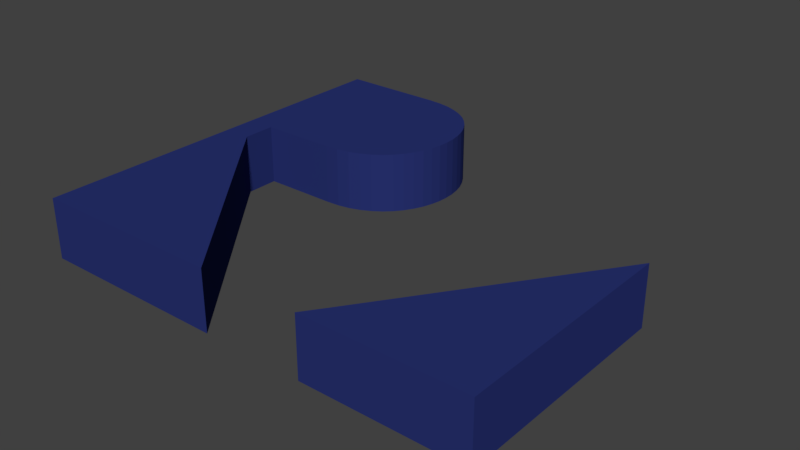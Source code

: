 # Source: logo1.blend  (saved by Blender 3.3.6; exported with 4.5.12 LTS)
import bpy
from mathutils import Matrix  # noqa: F401  (used for matrix-valued properties, if any)

bpy.ops.wm.read_factory_settings(use_empty=True)
scene = bpy.context.scene
scene.name = 'Scene'

# ---- collections
col_risc_v_logo_svg = bpy.data.collections.new('RISC-V logo.svg'); scene.collection.children.link(col_risc_v_logo_svg)

# ---- materials (node trees are filled in below, after node groups)
mat_svgmat_002 = bpy.data.materials.new('SVGMat.002')
mat_svgmat_002.use_transparent_shadow = False
mat_svgmat_002.diffuse_color = (0.02122, 0.0319, 0.1651, 1.0)

# ---- material node trees

# ---- world
world_world = bpy.data.worlds.new('World'); scene.world = world_world
world_world.color = (0.05088, 0.05088, 0.05088)
world_world.use_sun_shadow = False
world_world.sun_shadow_jitter_overblur = 0.0
world_world.cycles.sampling_method = 'MANUAL'

# ---- meshes
me_curve_001 = bpy.data.meshes.new('Curve.001')
me_curve_001.from_pydata([(0.02232, 0.001408, -0.0004607), (0.03289, 0.0165, -0.0004607), (0.03289, -7.387e-05, -0.0004607), (0.02126, -7.387e-05, -0.0004607), (0.007405, 0.01709, -0.0004607), (0.008375, 0.01715, -0.0004607), (0.009262, 0.01732, -0.0004607), (0.01006, 0.0176, -0.0004607), (0.01078, 0.01797, -0.0004607), (0.01142, 0.01842, -0.0004607), (0.01197, 0.01894, -0.0004607), (0.01243, 0.01952, -0.0004607), (0.01281, 0.02016, -0.0004607), (0.01311, 0.02083, -0.0004607), (0.01332, 0.02154, -0.0004607), (0.01345, 0.02227, -0.0004607), (0.01349, 0.02301, -0.0004607), (0.01345, 0.02374, -0.0004607), (0.01332, 0.02446, -0.0004607), (0.01311, 0.02516, -0.0004607), (0.01281, 0.02582, -0.0004607), (0.01243, 0.02644, -0.0004607), (0.01197, 0.027, -0.0004607), (0.01142, 0.02751, -0.0004607), (0.01078, 0.02794, -0.0004607), (0.01006, 0.02829, -0.0004607), (0.009262, 0.02856, -0.0004607), (0.008376, 0.02872, -0.0004607), (0.007405, 0.02878, -0.0004607), (0.007257, 0.02878, -0.0004607), (0.006847, 0.02878, -0.0004607), (0.006228, 0.02878, -0.0004607), (0.005452, 0.02878, -0.0004607), (0.004572, 0.02878, -0.0004607), (0.00364, 0.02878, -0.0004607), (0.002707, 0.02878, -0.0004607), (0.001827, 0.02878, -0.0004607), (0.001051, 0.02878, -0.0004607), (0.0004323, 0.02878, -0.0004607), (2.271e-05, 0.02878, -0.0004607), (-0.0001254, 0.02878, -0.0004607), (-0.0001254, -7.387e-05, -0.0004607), (0.01393, -7.387e-05, -0.0004607), (0.001903, 0.01472, -0.0004607), (0.001903, 0.01709, -0.0004607), (-0.0001254, 0.02878, 0.003866), (-0.0001254, -7.387e-05, 0.003866), (2.271e-05, 0.02878, 0.003866), (0.0004323, 0.02878, 0.003866), (0.001051, 0.02878, 0.003866), (0.001827, 0.02878, 0.003866), (0.002707, 0.02878, 0.003866), (0.00364, 0.02878, 0.003866), (0.004572, 0.02878, 0.003866), (0.005452, 0.02878, 0.003866), (0.006228, 0.02878, 0.003866), (0.006847, 0.02878, 0.003866), (0.007257, 0.02878, 0.003866), (0.007405, 0.02878, 0.003866), (0.008376, 0.02872, 0.003866), (0.009262, 0.02856, 0.003866), (0.01006, 0.02829, 0.003866), (0.01078, 0.02794, 0.003866), (0.01142, 0.02751, 0.003866), (0.01197, 0.027, 0.003866), (0.01243, 0.02644, 0.003866), (0.01281, 0.02582, 0.003866), (0.01311, 0.02516, 0.003866), (0.01332, 0.02446, 0.003866), (0.01345, 0.02374, 0.003866), (0.01349, 0.02301, 0.003866), (0.01345, 0.02227, 0.003866), (0.01332, 0.02154, 0.003866), (0.01311, 0.02083, 0.003866), (0.01281, 0.02016, 0.003866), (0.01243, 0.01952, 0.003866), (0.01197, 0.01894, 0.003866), (0.01142, 0.01842, 0.003866), (0.01078, 0.01797, 0.003866), (0.01006, 0.0176, 0.003866), (0.009262, 0.01732, 0.003866), (0.008375, 0.01715, 0.003866), (0.007404, 0.01712, 0.003866), (0.001903, 0.01709, 0.003866), (0.001903, 0.01472, 0.003866), (0.01393, -7.387e-05, 0.003866), (0.02232, 0.001408, 0.003866), (0.03289, 0.0165, 0.003866), (0.03289, -7.387e-05, 0.003866), (0.02126, -7.387e-05, 0.003866)], [], [(0, 3, 89, 86), (26, 27, 59, 60), (6, 7, 79, 80), (33, 34, 52, 53), (2, 1, 87, 88), (13, 14, 72, 73), (39, 40, 45, 47), (20, 21, 65, 66), (27, 28, 58, 59), (7, 8, 78, 79), (34, 35, 51, 52), (1, 0, 86, 87), (14, 15, 71, 72), (40, 41, 46, 45), (21, 22, 64, 65), (42, 43, 84, 85), (28, 29, 57, 58), (8, 9, 77, 78), (41, 42, 85, 46), (15, 16, 70, 71), (22, 23, 63, 64), (43, 44, 83, 84), (29, 30, 56, 57), (9, 10, 76, 77), (35, 36, 50, 51), (16, 17, 69, 70), (23, 24, 62, 63), (30, 31, 55, 56), (10, 11, 75, 76), (36, 37, 49, 50), (17, 18, 68, 69), (24, 25, 61, 62), (4, 5, 81, 82), (31, 32, 54, 55), (11, 12, 74, 75), (37, 38, 48, 49), (44, 4, 82, 83), (18, 19, 67, 68), (25, 26, 60, 61), (46, 47, 45), (50, 49, 48, 47, 46, 85, 84, 83, 82, 81, 80, 79, 78, 77, 76, 75, 74, 73, 72, 71, 70, 69, 68, 67, 66, 65, 64, 63, 62, 61, 60, 59, 58, 57, 56, 55, 54, 53, 52, 51), (15, 14, 13, 12, 11, 10, 9, 8, 7, 6, 5, 4, 44, 43, 42, 41, 40, 39, 38, 37, 36, 35, 34, 33, 32, 31, 30, 29, 28, 27, 26, 25, 24, 23, 22, 21, 20, 19, 18, 17, 16), (19, 20, 66, 67), (38, 39, 47, 48), (12, 13, 73, 74), (3, 2, 88, 89), (32, 33, 53, 54), (5, 6, 80, 81), (0, 1, 2, 3), (89, 88, 87, 86)])
_uv = me_curve_001.uv_layers.new(name='UVMap')
_uv.uv.foreach_set('vector', [0.0, 0.0, 0.0, 0.0, 0.0, 0.0, 0.0, 0.0, 0.0, 0.0, 0.0, 0.0, 0.0, 0.0, 0.0, 0.0, 0.0, 0.0, 0.0, 0.0, 0.0, 0.0, 0.0, 0.0, 0.0, 0.0, 0.0, 0.0, 0.0, 0.0, 0.0, 0.0, 0.0, 0.0, 0.0, 0.0, 0.0, 0.0, 0.0, 0.0, 0.0, 0.0, 0.0, 0.0, 0.0, 0.0, 0.0, 0.0, 0.0, 0.0, 0.0, 0.0, 0.0, 0.0, 0.0, 0.0, 0.0, 0.0, 0.0, 0.0, 0.0, 0.0, 0.0, 0.0, 0.0, 0.0, 0.0, 0.0, 0.0, 0.0, 0.0, 0.0, 0.0, 0.0, 0.0, 0.0, 0.0, 0.0, 0.0, 0.0, 0.0, 0.0, 0.0, 0.0, 0.0, 0.0, 0.0, 0.0, 0.0, 0.0, 0.0, 0.0, 0.0, 0.0, 0.0, 0.0, 0.0, 0.0, 0.0, 0.0, 0.0, 0.0, 0.0, 0.0, 0.0, 0.0, 0.0, 0.0, 0.0, 0.0, 0.0, 0.0, 0.0, 0.0, 0.0, 0.0, 0.0, 0.0, 0.0, 0.0, 0.0, 0.0, 0.0, 0.0, 0.0, 0.0, 0.0, 0.0, 0.0, 0.0, 0.0, 0.0, 0.0, 0.0, 0.0, 0.0, 0.0, 0.0, 0.0, 0.0, 0.0, 0.0, 0.0, 0.0, 0.0, 0.0, 0.0, 0.0, 0.0, 0.0, 0.0, 0.0, 0.0, 0.0, 0.0, 0.0, 0.0, 0.0, 0.0, 0.0, 0.0, 0.0, 0.0, 0.0, 0.0, 0.0, 0.0, 0.0, 0.0, 0.0, 0.0, 0.0, 0.0, 0.0, 0.0, 0.0, 0.0, 0.0, 0.0, 0.0, 0.0, 0.0, 0.0, 0.0, 0.0, 0.0, 0.0, 0.0, 0.0, 0.0, 0.0, 0.0, 0.0, 0.0, 0.0, 0.0, 0.0, 0.0, 0.0, 0.0, 0.0, 0.0, 0.0, 0.0, 0.0, 0.0, 0.0, 0.0, 0.0, 0.0, 0.0, 0.0, 0.0, 0.0, 0.0, 0.0, 0.0, 0.0, 0.0, 0.0, 0.0, 0.0, 0.0, 0.0, 0.0, 0.0, 0.0, 0.0, 0.0, 0.0, 0.0, 0.0, 0.0, 0.0, 0.0, 0.0, 0.0, 0.0, 0.0, 0.0, 0.0, 0.0, 0.0, 0.0, 0.0, 0.0, 0.0, 0.0, 0.0, 0.0, 0.0, 0.0, 0.0, 0.0, 0.0, 0.0, 0.0, 0.0, 0.0, 0.0, 0.0, 0.0, 0.0, 0.0, 0.0, 0.0, 0.0, 0.0, 0.0, 0.0, 0.0, 0.0, 0.0, 0.0, 0.0, 0.0, 0.0, 0.0, 0.0, 0.0, 0.0, 0.0, 0.0, 0.0, 0.0, 0.0, 0.0, 0.0, 0.0, 0.0, 0.0, 0.0, 0.0, 0.0, 0.0, 0.0, 0.0, 0.0, 0.0, 0.0, 0.0, 0.0, 0.0, 0.0, 0.0, 0.0, 0.0, 0.0, 0.0, 0.0, 0.0, 0.0, 0.9333, 0.0, 0.8889, 0.0, 0.9111, 0.0, 0.8222, 0.0, 0.8444, 0.0, 0.8667, 0.0, 0.8889, 0.0, 0.9333, 0.0, 0.9556, 0.0, 0.9778, 0.0, 0.08889, 0.0, 0.1189, 0.0, 0.1333, 0.0, 0.1556, 0.0, 0.1778, 0.0, 0.2, 0.0, 0.2222, 0.0, 0.2444, 0.0, 0.2667, 0.0, 0.2889, 0.0, 0.3111, 0.0, 0.3333, 0.0, 0.3556, 0.0, 0.3778, 0.0, 0.4, 0.0, 0.4222, 0.0, 0.4444, 0.0, 0.4667, 0.0, 0.4889, 0.0, 0.5111, 0.0, 0.5333, 0.0, 0.5556, 0.0, 0.5778, 0.0, 0.6, 0.0, 0.6222, 0.0, 0.6444, 0.0, 0.6667, 0.0, 0.6889, 0.0, 0.7111, 0.0, 0.7333, 0.0, 0.7556, 0.0, 0.7778, 0.0, 0.8, 0.0, 0.0, 0.0, 0.0, 0.0, 0.0, 0.0, 0.0, 0.0, 0.0, 0.0, 0.0, 0.0, 0.0, 0.0, 0.0, 0.0, 0.0, 0.0, 0.0, 0.0, 0.0, 0.0, 0.0, 0.0, 0.0, 0.0, 0.0, 0.0, 0.0, 0.0, 0.9333, 0.0, 0.0, 0.0, 0.0, 0.0, 0.0, 0.0, 0.0, 0.0, 0.0, 0.0, 0.0, 0.0, 0.0, 0.0, 0.0, 0.0, 0.0, 0.0, 0.0, 0.0, 0.0, 0.0, 0.0, 0.0, 0.0, 0.0, 0.0, 0.0, 0.0, 0.0, 0.0, 0.0, 0.0, 0.0, 0.0, 0.0, 0.0, 0.0, 0.0, 0.0, 0.0, 0.0, 0.0, 0.0, 0.0, 0.0, 0.0, 0.0, 0.0, 0.0, 0.0, 0.0, 0.0, 0.0, 0.0, 0.0, 0.0, 0.0, 0.0, 0.0, 0.0, 0.0, 0.0, 0.0, 0.0, 0.0, 0.0, 0.0, 0.0, 0.0, 0.0, 0.0, 0.0, 0.0, 0.0, 0.0, 0.0, 0.0, 0.0, 0.0, 0.0, 0.0, 0.0, 0.0, 0.0, 0.0, 0.0, 0.0, 0.0, 0.0, 0.0, 0.0, 0.0, 0.0, 0.0, 0.0, 0.0, 0.0, 0.0, 0.0, 0.0, 0.0, 0.0, 0.0, 0.0, 0.0, 0.06667, 0.0, 0.04444, 0.0, 0.02222, 0.0, 0.0, 0.0])
me_curve_001.materials.append(mat_svgmat_002)
me_curve_001.update()

# ---- objects
ob_logo1 = bpy.data.objects.new('logo1', me_curve_001)

# ---- transforms, parenting, visibility, modifiers, constraints
ob_logo1.location = (0.05804, 0.03367, 0.2131)
ob_logo1.scale = (462.4, 462.4, 462.4)

# ---- collection membership
col_risc_v_logo_svg.objects.link(ob_logo1)

# ---- scene / render settings (as saved in the file)
scene.frame_start = 1; scene.frame_end = 250; scene.frame_set(188)
scene.render.engine = 'BLENDER_EEVEE_NEXT'
scene.render.resolution_percentage = 50
scene.render.dither_intensity = 0.0
scene.cycles.use_denoising = False
scene.cycles.samples = 128
scene.cycles.sampling_pattern = 'TABULATED_SOBOL'
scene.cycles.use_adaptive_sampling = False
scene.cycles.use_light_tree = False
scene.cycles.blur_glossy = 0.0
scene.cycles.sample_clamp_indirect = 0.0
scene.view_settings.view_transform = 'Standard'
scene.unit_settings.scale_length = 0.001
bpy.context.view_layer.update()

# ---- added for rendering (the .blend has no active camera and no usable light): camera, sun
cam_auto = bpy.data.cameras.new('AutoCamera')
cam_auto.lens = 50.0
cam_auto.sensor_width = 36.0
cam_auto.clip_end = 1000.0
ob_auto_camera = bpy.data.objects.new('AutoCamera', cam_auto)
scene.collection.objects.link(ob_auto_camera)
ob_auto_camera.location = (26.4821, -15.949, 16.0793)
ob_auto_camera.rotation_euler = (1.09748, -7.21219e-08, 0.694738)
scene.camera = ob_auto_camera
light_auto_sun = bpy.data.lights.new('AutoSun', 'SUN')
light_auto_sun.energy = 3.0
light_auto_sun.angle = 0.0523599
ob_auto_sun = bpy.data.objects.new('AutoSun', light_auto_sun)
scene.collection.objects.link(ob_auto_sun)
ob_auto_sun.rotation_euler = (0.872665, 0.174533, 0.523599)
bpy.context.view_layer.update()
